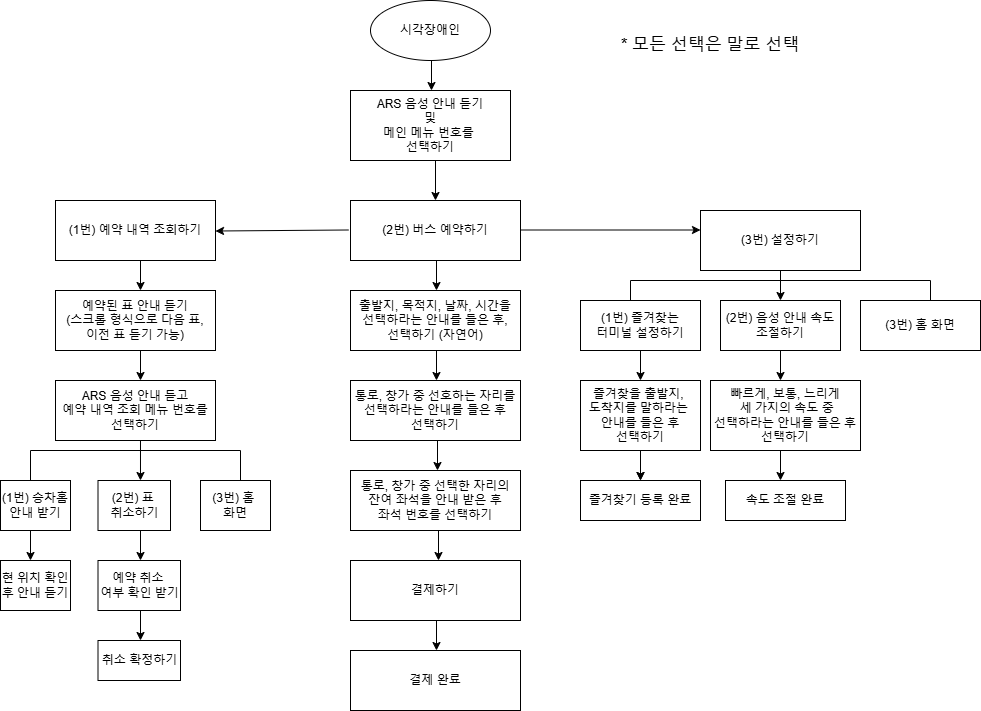

The diagram above was exported from draw.io. Its source (the exported page's mxGraphModel, read from the mxfile embedded in the PNG):
<mxGraphModel dx="858" dy="933" grid="1" gridSize="10" guides="1" tooltips="1" connect="1" arrows="1" fold="1" page="1" pageScale="1" pageWidth="827" pageHeight="1169" math="0" shadow="0">
  <root>
    <mxCell id="0" />
    <mxCell id="1" parent="0" />
    <mxCell id="hlcRPJ3zyFB04evDlyNh-1" value="ARS 음성 안내 듣기&lt;div&gt;및&lt;/div&gt;&lt;div&gt;메인 메뉴 번호를&amp;nbsp;&lt;/div&gt;&lt;div&gt;선택하기&lt;/div&gt;" style="rounded=0;whiteSpace=wrap;html=1;" vertex="1" parent="1">
      <mxGeometry x="360" y="130" width="160" height="70" as="geometry" />
    </mxCell>
    <mxCell id="hlcRPJ3zyFB04evDlyNh-2" value="시각장애인" style="ellipse;whiteSpace=wrap;html=1;" vertex="1" parent="1">
      <mxGeometry x="380" y="40" width="120" height="60" as="geometry" />
    </mxCell>
    <mxCell id="hlcRPJ3zyFB04evDlyNh-3" value="(2번) 버스 예약하기" style="rounded=0;whiteSpace=wrap;html=1;" vertex="1" parent="1">
      <mxGeometry x="360" y="240" width="170" height="60" as="geometry" />
    </mxCell>
    <mxCell id="hlcRPJ3zyFB04evDlyNh-4" value="(1번) 예약 내역 조회하기" style="rounded=0;whiteSpace=wrap;html=1;" vertex="1" parent="1">
      <mxGeometry x="65" y="240" width="160" height="60" as="geometry" />
    </mxCell>
    <mxCell id="hlcRPJ3zyFB04evDlyNh-7" value="(3번) 설정하기" style="rounded=0;whiteSpace=wrap;html=1;" vertex="1" parent="1">
      <mxGeometry x="710" y="250" width="160" height="60" as="geometry" />
    </mxCell>
    <mxCell id="hlcRPJ3zyFB04evDlyNh-8" value="예약된 표&amp;nbsp;&lt;span style=&quot;background-color: transparent; color: light-dark(rgb(0, 0, 0), rgb(255, 255, 255));&quot;&gt;안내 듣기&lt;/span&gt;&lt;div&gt;&lt;span style=&quot;background-color: transparent; color: light-dark(rgb(0, 0, 0), rgb(255, 255, 255));&quot;&gt;(스크롤 형식으로 다음 표,&lt;/span&gt;&lt;/div&gt;&lt;div&gt;&lt;span style=&quot;background-color: transparent; color: light-dark(rgb(0, 0, 0), rgb(255, 255, 255));&quot;&gt;이전 표 듣기 가능)&lt;/span&gt;&lt;/div&gt;" style="rounded=0;whiteSpace=wrap;html=1;" vertex="1" parent="1">
      <mxGeometry x="65" y="330" width="160" height="60" as="geometry" />
    </mxCell>
    <mxCell id="hlcRPJ3zyFB04evDlyNh-9" value="&lt;div&gt;ARS 음성 안내 듣고&lt;/div&gt;&lt;div&gt;예약 내역 조회 메뉴 번호를&lt;/div&gt;&lt;div&gt;선택하기&lt;/div&gt;" style="rounded=0;whiteSpace=wrap;html=1;" vertex="1" parent="1">
      <mxGeometry x="65" y="420" width="160" height="60" as="geometry" />
    </mxCell>
    <mxCell id="hlcRPJ3zyFB04evDlyNh-10" value="&lt;div&gt;(2번) 표&amp;nbsp;&lt;/div&gt;&lt;div&gt;취소하기&lt;/div&gt;" style="rounded=0;whiteSpace=wrap;html=1;" vertex="1" parent="1">
      <mxGeometry x="107.5" y="520" width="72.5" height="50" as="geometry" />
    </mxCell>
    <mxCell id="hlcRPJ3zyFB04evDlyNh-12" value="&lt;div&gt;(3번) 홈&amp;nbsp;&lt;/div&gt;&lt;div&gt;화면&lt;/div&gt;" style="rounded=0;whiteSpace=wrap;html=1;" vertex="1" parent="1">
      <mxGeometry x="210" y="520" width="70" height="50" as="geometry" />
    </mxCell>
    <mxCell id="hlcRPJ3zyFB04evDlyNh-13" value="&lt;div&gt;(1번) 승차홈&lt;/div&gt;&lt;div&gt;안내 받기&lt;/div&gt;" style="rounded=0;whiteSpace=wrap;html=1;" vertex="1" parent="1">
      <mxGeometry x="10" y="520" width="70" height="50" as="geometry" />
    </mxCell>
    <mxCell id="hlcRPJ3zyFB04evDlyNh-14" value="&lt;div&gt;예약 취소&amp;nbsp;&lt;/div&gt;&lt;div&gt;여부 확인 받기&lt;/div&gt;" style="rounded=0;whiteSpace=wrap;html=1;" vertex="1" parent="1">
      <mxGeometry x="107.5" y="600" width="82.5" height="50" as="geometry" />
    </mxCell>
    <mxCell id="hlcRPJ3zyFB04evDlyNh-15" value="&lt;div&gt;취소 확정하기&lt;/div&gt;" style="rounded=0;whiteSpace=wrap;html=1;" vertex="1" parent="1">
      <mxGeometry x="107.5" y="680" width="82.5" height="40" as="geometry" />
    </mxCell>
    <mxCell id="hlcRPJ3zyFB04evDlyNh-16" value="&lt;div&gt;현 위치 확인&lt;/div&gt;&lt;div&gt;후 안내 듣기&lt;/div&gt;" style="rounded=0;whiteSpace=wrap;html=1;" vertex="1" parent="1">
      <mxGeometry x="10" y="600" width="70" height="50" as="geometry" />
    </mxCell>
    <mxCell id="hlcRPJ3zyFB04evDlyNh-17" value="출발지, 목적지, 날짜, 시간을&lt;div&gt;선택하라는 안내를 들은 후,&lt;/div&gt;&lt;div&gt;선택하기 (자연어)&lt;/div&gt;" style="rounded=0;whiteSpace=wrap;html=1;" vertex="1" parent="1">
      <mxGeometry x="360" y="330" width="170" height="60" as="geometry" />
    </mxCell>
    <mxCell id="hlcRPJ3zyFB04evDlyNh-18" value="통로, 창가 중 선호하는 자리를&lt;div&gt;선택하라는 안내를 들은 후&lt;/div&gt;&lt;div&gt;선택하기&lt;/div&gt;" style="rounded=0;whiteSpace=wrap;html=1;" vertex="1" parent="1">
      <mxGeometry x="360" y="420" width="170" height="60" as="geometry" />
    </mxCell>
    <mxCell id="hlcRPJ3zyFB04evDlyNh-19" value="통로, 창가 중 선택한 자리의&lt;div&gt;잔여 좌석을 안내 받은 후&lt;/div&gt;&lt;div&gt;좌석 번호를 선택하기&lt;/div&gt;" style="rounded=0;whiteSpace=wrap;html=1;" vertex="1" parent="1">
      <mxGeometry x="360" y="510" width="170" height="60" as="geometry" />
    </mxCell>
    <mxCell id="hlcRPJ3zyFB04evDlyNh-20" value="결제하기" style="rounded=0;whiteSpace=wrap;html=1;" vertex="1" parent="1">
      <mxGeometry x="360" y="600" width="170" height="60" as="geometry" />
    </mxCell>
    <mxCell id="hlcRPJ3zyFB04evDlyNh-21" value="결제 완료" style="rounded=0;whiteSpace=wrap;html=1;" vertex="1" parent="1">
      <mxGeometry x="360" y="690" width="170" height="60" as="geometry" />
    </mxCell>
    <mxCell id="hlcRPJ3zyFB04evDlyNh-22" value="" style="endArrow=classic;html=1;rounded=0;" edge="1" parent="1">
      <mxGeometry width="50" height="50" relative="1" as="geometry">
        <mxPoint x="150" y="300" as="sourcePoint" />
        <mxPoint x="150" y="330" as="targetPoint" />
      </mxGeometry>
    </mxCell>
    <mxCell id="hlcRPJ3zyFB04evDlyNh-23" value="" style="endArrow=classic;html=1;rounded=0;" edge="1" parent="1">
      <mxGeometry width="50" height="50" relative="1" as="geometry">
        <mxPoint x="150" y="390" as="sourcePoint" />
        <mxPoint x="150" y="420" as="targetPoint" />
      </mxGeometry>
    </mxCell>
    <mxCell id="hlcRPJ3zyFB04evDlyNh-24" value="" style="endArrow=classic;html=1;rounded=0;entryX=0.586;entryY=0;entryDx=0;entryDy=0;entryPerimeter=0;" edge="1" parent="1" target="hlcRPJ3zyFB04evDlyNh-10">
      <mxGeometry width="50" height="50" relative="1" as="geometry">
        <mxPoint x="149.98500000000013" y="480" as="sourcePoint" />
        <mxPoint x="149.98500000000013" y="510" as="targetPoint" />
      </mxGeometry>
    </mxCell>
    <mxCell id="hlcRPJ3zyFB04evDlyNh-25" value="" style="shape=partialRectangle;whiteSpace=wrap;html=1;bottom=1;right=1;left=1;top=0;fillColor=none;routingCenterX=-0.5;direction=west;" vertex="1" parent="1">
      <mxGeometry x="40" y="490" width="210" height="30" as="geometry" />
    </mxCell>
    <mxCell id="hlcRPJ3zyFB04evDlyNh-26" value="" style="endArrow=classic;html=1;rounded=0;" edge="1" parent="1">
      <mxGeometry width="50" height="50" relative="1" as="geometry">
        <mxPoint x="150" y="570" as="sourcePoint" />
        <mxPoint x="150" y="600" as="targetPoint" />
      </mxGeometry>
    </mxCell>
    <mxCell id="hlcRPJ3zyFB04evDlyNh-27" value="" style="endArrow=classic;html=1;rounded=0;" edge="1" parent="1">
      <mxGeometry width="50" height="50" relative="1" as="geometry">
        <mxPoint x="150" y="650" as="sourcePoint" />
        <mxPoint x="150" y="680" as="targetPoint" />
      </mxGeometry>
    </mxCell>
    <mxCell id="hlcRPJ3zyFB04evDlyNh-28" value="" style="endArrow=classic;html=1;rounded=0;" edge="1" parent="1">
      <mxGeometry width="50" height="50" relative="1" as="geometry">
        <mxPoint x="40" y="570" as="sourcePoint" />
        <mxPoint x="40" y="600" as="targetPoint" />
      </mxGeometry>
    </mxCell>
    <mxCell id="hlcRPJ3zyFB04evDlyNh-29" value="" style="endArrow=classic;html=1;rounded=0;" edge="1" parent="1">
      <mxGeometry width="50" height="50" relative="1" as="geometry">
        <mxPoint x="446" y="300" as="sourcePoint" />
        <mxPoint x="446" y="330" as="targetPoint" />
      </mxGeometry>
    </mxCell>
    <mxCell id="hlcRPJ3zyFB04evDlyNh-31" value="" style="endArrow=classic;html=1;rounded=0;exitX=0.55;exitY=1.029;exitDx=0;exitDy=0;exitPerimeter=0;" edge="1" parent="1">
      <mxGeometry width="50" height="50" relative="1" as="geometry">
        <mxPoint x="441" y="99.99999999999997" as="sourcePoint" />
        <mxPoint x="441" y="130" as="targetPoint" />
      </mxGeometry>
    </mxCell>
    <mxCell id="hlcRPJ3zyFB04evDlyNh-33" value="" style="endArrow=classic;html=1;rounded=0;" edge="1" parent="1">
      <mxGeometry width="50" height="50" relative="1" as="geometry">
        <mxPoint x="446" y="390" as="sourcePoint" />
        <mxPoint x="446" y="420" as="targetPoint" />
      </mxGeometry>
    </mxCell>
    <mxCell id="hlcRPJ3zyFB04evDlyNh-34" value="" style="endArrow=classic;html=1;rounded=0;" edge="1" parent="1">
      <mxGeometry width="50" height="50" relative="1" as="geometry">
        <mxPoint x="447" y="480" as="sourcePoint" />
        <mxPoint x="447" y="510" as="targetPoint" />
      </mxGeometry>
    </mxCell>
    <mxCell id="hlcRPJ3zyFB04evDlyNh-35" value="" style="endArrow=classic;html=1;rounded=0;" edge="1" parent="1">
      <mxGeometry width="50" height="50" relative="1" as="geometry">
        <mxPoint x="448" y="570" as="sourcePoint" />
        <mxPoint x="448" y="600" as="targetPoint" />
      </mxGeometry>
    </mxCell>
    <mxCell id="hlcRPJ3zyFB04evDlyNh-36" value="" style="endArrow=classic;html=1;rounded=0;" edge="1" parent="1">
      <mxGeometry width="50" height="50" relative="1" as="geometry">
        <mxPoint x="446" y="660" as="sourcePoint" />
        <mxPoint x="446" y="690" as="targetPoint" />
      </mxGeometry>
    </mxCell>
    <mxCell id="hlcRPJ3zyFB04evDlyNh-37" value="&lt;div&gt;(1번) 즐겨찾는&lt;/div&gt;&lt;div&gt;터미널 설정하기&lt;/div&gt;" style="rounded=0;whiteSpace=wrap;html=1;" vertex="1" parent="1">
      <mxGeometry x="590" y="340" width="120" height="50" as="geometry" />
    </mxCell>
    <mxCell id="hlcRPJ3zyFB04evDlyNh-50" value="" style="edgeStyle=orthogonalEdgeStyle;rounded=0;orthogonalLoop=1;jettySize=auto;html=1;" edge="1" parent="1" source="hlcRPJ3zyFB04evDlyNh-38" target="hlcRPJ3zyFB04evDlyNh-39">
      <mxGeometry relative="1" as="geometry" />
    </mxCell>
    <mxCell id="hlcRPJ3zyFB04evDlyNh-38" value="&lt;div&gt;즐겨찾을 출발지,&amp;nbsp;&lt;/div&gt;&lt;div&gt;도착지를 말하라는&amp;nbsp;&lt;/div&gt;&lt;div&gt;안내를 들은 후&lt;/div&gt;&lt;div&gt;선택하기&lt;/div&gt;" style="rounded=0;whiteSpace=wrap;html=1;" vertex="1" parent="1">
      <mxGeometry x="590" y="420" width="120" height="70" as="geometry" />
    </mxCell>
    <mxCell id="hlcRPJ3zyFB04evDlyNh-39" value="&lt;div&gt;즐겨찾기 등록 완료&lt;/div&gt;" style="rounded=0;whiteSpace=wrap;html=1;" vertex="1" parent="1">
      <mxGeometry x="590" y="520" width="120" height="40" as="geometry" />
    </mxCell>
    <mxCell id="hlcRPJ3zyFB04evDlyNh-40" value="&lt;div&gt;(3번) 홈 화면&lt;/div&gt;" style="rounded=0;whiteSpace=wrap;html=1;" vertex="1" parent="1">
      <mxGeometry x="870" y="340" width="120" height="50" as="geometry" />
    </mxCell>
    <mxCell id="hlcRPJ3zyFB04evDlyNh-41" value="&lt;div&gt;(2번) 음성 안내 속도 조절하기&lt;/div&gt;" style="rounded=0;whiteSpace=wrap;html=1;" vertex="1" parent="1">
      <mxGeometry x="730" y="340" width="120" height="50" as="geometry" />
    </mxCell>
    <mxCell id="hlcRPJ3zyFB04evDlyNh-42" value="" style="endArrow=classic;html=1;rounded=0;" edge="1" parent="1">
      <mxGeometry width="50" height="50" relative="1" as="geometry">
        <mxPoint x="650" y="390" as="sourcePoint" />
        <mxPoint x="650" y="420" as="targetPoint" />
      </mxGeometry>
    </mxCell>
    <mxCell id="hlcRPJ3zyFB04evDlyNh-43" value="" style="endArrow=classic;html=1;rounded=0;" edge="1" parent="1">
      <mxGeometry width="50" height="50" relative="1" as="geometry">
        <mxPoint x="650" y="490" as="sourcePoint" />
        <mxPoint x="650" y="520" as="targetPoint" />
      </mxGeometry>
    </mxCell>
    <mxCell id="hlcRPJ3zyFB04evDlyNh-44" value="" style="endArrow=classic;html=1;rounded=0;" edge="1" parent="1">
      <mxGeometry width="50" height="50" relative="1" as="geometry">
        <mxPoint x="790" y="390" as="sourcePoint" />
        <mxPoint x="790" y="420" as="targetPoint" />
      </mxGeometry>
    </mxCell>
    <mxCell id="hlcRPJ3zyFB04evDlyNh-45" value="" style="endArrow=classic;html=1;rounded=0;" edge="1" parent="1">
      <mxGeometry width="50" height="50" relative="1" as="geometry">
        <mxPoint x="790" y="310" as="sourcePoint" />
        <mxPoint x="790" y="340" as="targetPoint" />
      </mxGeometry>
    </mxCell>
    <mxCell id="hlcRPJ3zyFB04evDlyNh-46" value="" style="shape=partialRectangle;whiteSpace=wrap;html=1;bottom=1;right=1;left=1;top=0;fillColor=none;routingCenterX=-0.5;direction=west;" vertex="1" parent="1">
      <mxGeometry x="640" y="320" width="300" height="20" as="geometry" />
    </mxCell>
    <mxCell id="hlcRPJ3zyFB04evDlyNh-47" value="&lt;div&gt;빠르게, 보통, 느리게&lt;/div&gt;&lt;div&gt;&amp;nbsp;세 가지의 속도 중&lt;/div&gt;&lt;div&gt;선택하라는 안내를 들은 후&lt;/div&gt;&lt;div&gt;선택하기&lt;/div&gt;" style="rounded=0;whiteSpace=wrap;html=1;" vertex="1" parent="1">
      <mxGeometry x="720" y="420" width="150" height="70" as="geometry" />
    </mxCell>
    <mxCell id="hlcRPJ3zyFB04evDlyNh-48" value="&lt;div&gt;속도 조절 완료&lt;/div&gt;" style="rounded=0;whiteSpace=wrap;html=1;" vertex="1" parent="1">
      <mxGeometry x="735" y="520" width="120" height="40" as="geometry" />
    </mxCell>
    <mxCell id="hlcRPJ3zyFB04evDlyNh-51" value="" style="endArrow=classic;html=1;rounded=0;" edge="1" parent="1">
      <mxGeometry width="50" height="50" relative="1" as="geometry">
        <mxPoint x="790" y="490" as="sourcePoint" />
        <mxPoint x="790" y="520" as="targetPoint" />
      </mxGeometry>
    </mxCell>
    <mxCell id="hlcRPJ3zyFB04evDlyNh-52" value="" style="endArrow=classic;html=1;rounded=0;entryX=0.994;entryY=0.383;entryDx=0;entryDy=0;entryPerimeter=0;exitX=-0.018;exitY=0.4;exitDx=0;exitDy=0;exitPerimeter=0;" edge="1" parent="1">
      <mxGeometry width="50" height="50" relative="1" as="geometry">
        <mxPoint x="357.90000000000003" y="269.49" as="sourcePoint" />
        <mxPoint x="225" y="270.51" as="targetPoint" />
      </mxGeometry>
    </mxCell>
    <mxCell id="hlcRPJ3zyFB04evDlyNh-53" value="" style="endArrow=classic;html=1;rounded=0;entryX=0;entryY=0.25;entryDx=0;entryDy=0;exitX=-0.018;exitY=0.4;exitDx=0;exitDy=0;exitPerimeter=0;" edge="1" parent="1">
      <mxGeometry width="50" height="50" relative="1" as="geometry">
        <mxPoint x="530" y="269.5000000000002" as="sourcePoint" />
        <mxPoint x="710" y="269.5" as="targetPoint" />
      </mxGeometry>
    </mxCell>
    <mxCell id="hlcRPJ3zyFB04evDlyNh-54" value="" style="endArrow=classic;html=1;rounded=0;exitX=0.55;exitY=1.029;exitDx=0;exitDy=0;exitPerimeter=0;entryX=0.5;entryY=0;entryDx=0;entryDy=0;" edge="1" parent="1" target="hlcRPJ3zyFB04evDlyNh-3">
      <mxGeometry width="50" height="50" relative="1" as="geometry">
        <mxPoint x="445" y="199.99999999999997" as="sourcePoint" />
        <mxPoint x="445" y="230" as="targetPoint" />
      </mxGeometry>
    </mxCell>
    <mxCell id="hlcRPJ3zyFB04evDlyNh-55" value="* 모든 선택은 말로 선택" style="text;html=1;align=center;verticalAlign=middle;whiteSpace=wrap;rounded=0;fontSize=17;" vertex="1" parent="1">
      <mxGeometry x="620" y="70" width="200" height="30" as="geometry" />
    </mxCell>
  </root>
</mxGraphModel>